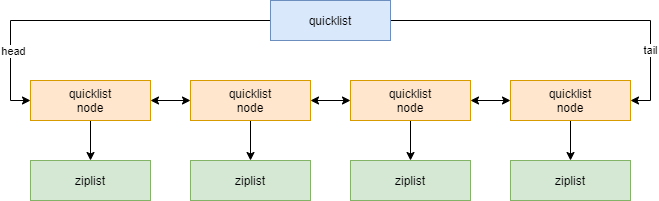

The diagram above was exported from draw.io. Its source (the exported page's mxGraphModel, read from the mxfile embedded in the PNG):
<mxGraphModel dx="1024" dy="589" grid="1" gridSize="10" guides="1" tooltips="1" connect="1" arrows="1" fold="1" page="1" pageScale="1" pageWidth="827" pageHeight="1169" math="0" shadow="0">
  <root>
    <mxCell id="0" />
    <mxCell id="1" parent="0" />
    <mxCell id="efI7uh89nWNy51K7b--D-21" style="edgeStyle=orthogonalEdgeStyle;rounded=0;orthogonalLoop=1;jettySize=auto;html=1;exitX=0;exitY=0.5;exitDx=0;exitDy=0;entryX=0;entryY=0.5;entryDx=0;entryDy=0;startArrow=none;startFill=0;" edge="1" parent="1" source="efI7uh89nWNy51K7b--D-1" target="efI7uh89nWNy51K7b--D-7">
      <mxGeometry relative="1" as="geometry" />
    </mxCell>
    <mxCell id="efI7uh89nWNy51K7b--D-22" value="head" style="edgeLabel;html=1;align=center;verticalAlign=middle;resizable=0;points=[];" vertex="1" connectable="0" parent="efI7uh89nWNy51K7b--D-21">
      <mxGeometry x="0.4356" y="30" relative="1" as="geometry">
        <mxPoint as="offset" />
      </mxGeometry>
    </mxCell>
    <mxCell id="efI7uh89nWNy51K7b--D-23" value="tail" style="edgeStyle=orthogonalEdgeStyle;rounded=0;orthogonalLoop=1;jettySize=auto;html=1;exitX=1;exitY=0.5;exitDx=0;exitDy=0;entryX=1;entryY=0.5;entryDx=0;entryDy=0;startArrow=none;startFill=0;" edge="1" parent="1" source="efI7uh89nWNy51K7b--D-1" target="efI7uh89nWNy51K7b--D-6">
      <mxGeometry x="0.4444" y="-30" relative="1" as="geometry">
        <mxPoint x="30" y="30" as="offset" />
      </mxGeometry>
    </mxCell>
    <mxCell id="efI7uh89nWNy51K7b--D-1" value="quicklist" style="rounded=0;whiteSpace=wrap;html=1;fillColor=#dae8fc;strokeColor=#6c8ebf;" vertex="1" parent="1">
      <mxGeometry x="360" width="120" height="40" as="geometry" />
    </mxCell>
    <mxCell id="efI7uh89nWNy51K7b--D-3" value="quicklist&lt;br&gt;node" style="rounded=0;whiteSpace=wrap;html=1;" vertex="1" parent="1">
      <mxGeometry x="120" y="80" width="120" height="40" as="geometry" />
    </mxCell>
    <mxCell id="efI7uh89nWNy51K7b--D-4" value="quicklist&lt;br&gt;node" style="rounded=0;whiteSpace=wrap;html=1;" vertex="1" parent="1">
      <mxGeometry x="280" y="80" width="120" height="40" as="geometry" />
    </mxCell>
    <mxCell id="efI7uh89nWNy51K7b--D-5" value="quicklist&lt;br&gt;node" style="rounded=0;whiteSpace=wrap;html=1;" vertex="1" parent="1">
      <mxGeometry x="440" y="80" width="120" height="40" as="geometry" />
    </mxCell>
    <mxCell id="efI7uh89nWNy51K7b--D-17" style="edgeStyle=orthogonalEdgeStyle;rounded=0;orthogonalLoop=1;jettySize=auto;html=1;exitX=0.5;exitY=1;exitDx=0;exitDy=0;entryX=0.5;entryY=0;entryDx=0;entryDy=0;" edge="1" parent="1" source="efI7uh89nWNy51K7b--D-6" target="efI7uh89nWNy51K7b--D-13">
      <mxGeometry relative="1" as="geometry" />
    </mxCell>
    <mxCell id="efI7uh89nWNy51K7b--D-6" value="quicklist&lt;br&gt;node" style="rounded=0;whiteSpace=wrap;html=1;fillColor=#ffe6cc;strokeColor=#d79b00;" vertex="1" parent="1">
      <mxGeometry x="600" y="80" width="120" height="40" as="geometry" />
    </mxCell>
    <mxCell id="efI7uh89nWNy51K7b--D-14" style="edgeStyle=orthogonalEdgeStyle;rounded=0;orthogonalLoop=1;jettySize=auto;html=1;exitX=0.5;exitY=1;exitDx=0;exitDy=0;entryX=0.5;entryY=0;entryDx=0;entryDy=0;" edge="1" parent="1" source="efI7uh89nWNy51K7b--D-7" target="efI7uh89nWNy51K7b--D-10">
      <mxGeometry relative="1" as="geometry" />
    </mxCell>
    <mxCell id="efI7uh89nWNy51K7b--D-18" style="edgeStyle=orthogonalEdgeStyle;rounded=0;orthogonalLoop=1;jettySize=auto;html=1;exitX=1;exitY=0.5;exitDx=0;exitDy=0;entryX=0;entryY=0.5;entryDx=0;entryDy=0;startArrow=classic;startFill=1;" edge="1" parent="1" source="efI7uh89nWNy51K7b--D-7" target="efI7uh89nWNy51K7b--D-8">
      <mxGeometry relative="1" as="geometry" />
    </mxCell>
    <mxCell id="efI7uh89nWNy51K7b--D-7" value="quicklist&lt;br&gt;node" style="rounded=0;whiteSpace=wrap;html=1;fillColor=#ffe6cc;strokeColor=#d79b00;" vertex="1" parent="1">
      <mxGeometry x="120" y="80" width="120" height="40" as="geometry" />
    </mxCell>
    <mxCell id="efI7uh89nWNy51K7b--D-15" style="edgeStyle=orthogonalEdgeStyle;rounded=0;orthogonalLoop=1;jettySize=auto;html=1;exitX=0.5;exitY=1;exitDx=0;exitDy=0;entryX=0.5;entryY=0;entryDx=0;entryDy=0;" edge="1" parent="1" source="efI7uh89nWNy51K7b--D-8" target="efI7uh89nWNy51K7b--D-11">
      <mxGeometry relative="1" as="geometry" />
    </mxCell>
    <mxCell id="efI7uh89nWNy51K7b--D-19" style="edgeStyle=orthogonalEdgeStyle;rounded=0;orthogonalLoop=1;jettySize=auto;html=1;exitX=1;exitY=0.5;exitDx=0;exitDy=0;entryX=0;entryY=0.5;entryDx=0;entryDy=0;startArrow=classic;startFill=1;" edge="1" parent="1" source="efI7uh89nWNy51K7b--D-8" target="efI7uh89nWNy51K7b--D-9">
      <mxGeometry relative="1" as="geometry" />
    </mxCell>
    <mxCell id="efI7uh89nWNy51K7b--D-8" value="quicklist&lt;br&gt;node" style="rounded=0;whiteSpace=wrap;html=1;fillColor=#ffe6cc;strokeColor=#d79b00;" vertex="1" parent="1">
      <mxGeometry x="280" y="80" width="120" height="40" as="geometry" />
    </mxCell>
    <mxCell id="efI7uh89nWNy51K7b--D-16" style="edgeStyle=orthogonalEdgeStyle;rounded=0;orthogonalLoop=1;jettySize=auto;html=1;exitX=0.5;exitY=1;exitDx=0;exitDy=0;" edge="1" parent="1" source="efI7uh89nWNy51K7b--D-9" target="efI7uh89nWNy51K7b--D-12">
      <mxGeometry relative="1" as="geometry" />
    </mxCell>
    <mxCell id="efI7uh89nWNy51K7b--D-20" style="edgeStyle=orthogonalEdgeStyle;rounded=0;orthogonalLoop=1;jettySize=auto;html=1;exitX=1;exitY=0.5;exitDx=0;exitDy=0;startArrow=classic;startFill=1;" edge="1" parent="1" source="efI7uh89nWNy51K7b--D-9" target="efI7uh89nWNy51K7b--D-6">
      <mxGeometry relative="1" as="geometry" />
    </mxCell>
    <mxCell id="efI7uh89nWNy51K7b--D-9" value="quicklist&lt;br&gt;node" style="rounded=0;whiteSpace=wrap;html=1;fillColor=#ffe6cc;strokeColor=#d79b00;" vertex="1" parent="1">
      <mxGeometry x="440" y="80" width="120" height="40" as="geometry" />
    </mxCell>
    <mxCell id="efI7uh89nWNy51K7b--D-10" value="ziplist" style="rounded=0;whiteSpace=wrap;html=1;fillColor=#d5e8d4;strokeColor=#82b366;" vertex="1" parent="1">
      <mxGeometry x="120" y="160" width="120" height="40" as="geometry" />
    </mxCell>
    <mxCell id="efI7uh89nWNy51K7b--D-11" value="ziplist" style="rounded=0;whiteSpace=wrap;html=1;fillColor=#d5e8d4;strokeColor=#82b366;" vertex="1" parent="1">
      <mxGeometry x="280" y="160" width="120" height="40" as="geometry" />
    </mxCell>
    <mxCell id="efI7uh89nWNy51K7b--D-12" value="ziplist" style="rounded=0;whiteSpace=wrap;html=1;fillColor=#d5e8d4;strokeColor=#82b366;" vertex="1" parent="1">
      <mxGeometry x="440" y="160" width="120" height="40" as="geometry" />
    </mxCell>
    <mxCell id="efI7uh89nWNy51K7b--D-13" value="ziplist" style="rounded=0;whiteSpace=wrap;html=1;fillColor=#d5e8d4;strokeColor=#82b366;" vertex="1" parent="1">
      <mxGeometry x="600" y="160" width="120" height="40" as="geometry" />
    </mxCell>
  </root>
</mxGraphModel>